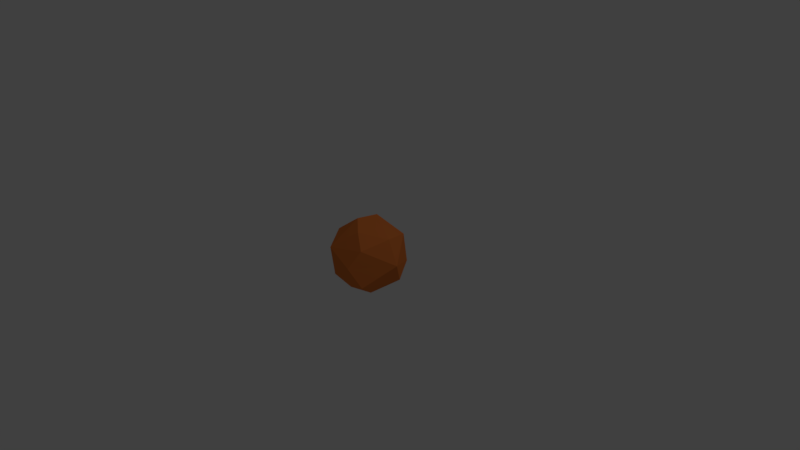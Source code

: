 # Source: rock2.blend  (saved by Blender 2.78.0; exported with 4.5.12 LTS)
import bpy
from mathutils import Matrix  # noqa: F401  (used for matrix-valued properties, if any)

bpy.ops.wm.read_factory_settings(use_empty=True)
scene = bpy.context.scene
scene.name = 'Scene'

# ---- collections
col_collection_1 = bpy.data.collections.new('Collection 1'); scene.collection.children.link(col_collection_1)

# ---- materials (node trees are filled in below, after node groups)
mat_rock = bpy.data.materials.new('rock')
mat_rock.alpha_threshold = 0.0
mat_rock.use_transparent_shadow = False
mat_rock.diffuse_color = (0.8, 0.2105, 0.04512, 1.0)
mat_rock.roughness = 0.5

# ---- material node trees

# ---- world
world_world = bpy.data.worlds.new('World'); scene.world = world_world
world_world.color = (0.05088, 0.05088, 0.05088)
world_world.use_sun_shadow = False
world_world.sun_shadow_jitter_overblur = 0.0
world_world.cycles.sampling_method = 'MANUAL'

# ---- cameras
cam_camera = bpy.data.cameras.new('Camera')
cam_camera.clip_end = 100.0
cam_camera.lens = 35.0
cam_camera.sensor_width = 32.0
cam_camera.sensor_height = 18.0
cam_camera.ortho_scale = 7.314
cam_camera.dof.focus_distance = 0.0
cam_camera.dof.aperture_fstop = 128.0

# ---- lights
light_lamp = bpy.data.lights.new('Lamp', 'POINT')
light_lamp.transmission_factor = 0.0
light_lamp.cutoff_distance = 30.0
light_lamp.energy = 100.0
light_lamp.shadow_buffer_clip_start = 1.001
light_lamp.shadow_soft_size = 0.1
light_lamp.shadow_maximum_resolution = 0.006
light_lamp.use_absolute_resolution = True

# ---- meshes
me_icosphere = bpy.data.meshes.new('Icosphere')
me_icosphere.from_pydata([(0.0, 0.0, -1.0), (0.7236, -0.5257, -0.4472), (-0.2764, -0.8506, -0.4472), (-0.8944, 0.0, -0.4472), (-0.2764, 0.8506, -0.4472), (0.7236, 0.5257, -0.4472), (0.2764, -0.8506, 0.4472), (-0.7236, -0.5257, 0.4472), (-0.7236, 0.5257, 0.4472), (0.2764, 0.8506, 0.4472), (0.8944, 0.0, 0.4472), (0.0, 0.0, 1.0), (-0.1625, -0.5, -0.8507), (0.4253, -0.309, -0.8507), (0.2629, -0.809, -0.5257), (0.8506, 0.0, -0.5257), (0.4253, 0.309, -0.8507), (-0.5257, 0.0, -0.8507), (-0.6882, -0.5, -0.5257), (-0.1625, 0.5, -0.8507), (-0.6882, 0.5, -0.5257), (0.2629, 0.809, -0.5257), (0.9511, -0.309, 0.0), (0.9511, 0.309, 0.0), (0.0, -1.0, 0.0), (0.5878, -0.809, 0.0), (-0.9511, -0.309, 0.0), (-0.5878, -0.809, 0.0), (-0.5878, 0.809, 0.0), (-0.9511, 0.309, 0.0), (0.5878, 0.809, 0.0), (0.0, 1.0, 0.0), (0.6882, -0.5, 0.5257), (-0.2629, -0.809, 0.5257), (-0.8506, 0.0, 0.5257), (-0.2629, 0.809, 0.5257), (0.6882, 0.5, 0.5257), (0.1625, -0.5, 0.8507), (0.5257, 0.0, 0.8507), (-0.4253, -0.309, 0.8507), (-0.4253, 0.309, 0.8507), (0.1625, 0.5, 0.8507)], [], [(0, 13, 12), (1, 13, 15), (0, 12, 17), (0, 17, 19), (0, 19, 16), (1, 15, 22), (2, 14, 24), (3, 18, 26), (4, 20, 28), (5, 21, 30), (1, 22, 25), (2, 24, 27), (3, 26, 29), (4, 28, 31), (5, 30, 23), (6, 32, 37), (7, 33, 39), (8, 34, 40), (9, 35, 41), (10, 36, 38), (38, 41, 11), (38, 36, 41), (36, 9, 41), (41, 40, 11), (41, 35, 40), (35, 8, 40), (40, 39, 11), (40, 34, 39), (34, 7, 39), (39, 37, 11), (39, 33, 37), (33, 6, 37), (37, 38, 11), (37, 32, 38), (32, 10, 38), (23, 36, 10), (23, 30, 36), (30, 9, 36), (31, 35, 9), (31, 28, 35), (28, 8, 35), (29, 34, 8), (29, 26, 34), (26, 7, 34), (27, 33, 7), (27, 24, 33), (24, 6, 33), (25, 32, 6), (25, 22, 32), (22, 10, 32), (30, 31, 9), (30, 21, 31), (21, 4, 31), (28, 29, 8), (28, 20, 29), (20, 3, 29), (26, 27, 7), (26, 18, 27), (18, 2, 27), (24, 25, 6), (24, 14, 25), (14, 1, 25), (22, 23, 10), (22, 15, 23), (15, 5, 23), (16, 21, 5), (16, 19, 21), (19, 4, 21), (19, 20, 4), (19, 17, 20), (17, 3, 20), (17, 18, 3), (17, 12, 18), (12, 2, 18), (15, 16, 5), (15, 13, 16), (13, 0, 16), (12, 14, 2), (12, 13, 14), (13, 1, 14)])
me_icosphere.materials.append(mat_rock)
me_icosphere.use_remesh_preserve_volume = False
me_icosphere.use_remesh_preserve_attributes = False
me_icosphere.use_mirror_vertex_groups = False
me_icosphere.update()

# ---- objects
ob_icosphere = bpy.data.objects.new('Icosphere', me_icosphere)
ob_lamp = bpy.data.objects.new('Lamp', light_lamp)
ob_camera = bpy.data.objects.new('Camera', cam_camera)

# ---- transforms, parenting, visibility, modifiers, constraints
ob_icosphere.location = (0.0, 0.0, 0.0)
ob_icosphere.scale = (0.5, 0.5, 0.5)
ob_icosphere.lineart.crease_threshold = 0.0
_m = ob_icosphere.modifiers.new('Decimate', 'DECIMATE')
_m.ratio = 0.5105
ob_lamp.location = (4.076, 1.005, 5.904)
ob_lamp.rotation_euler = (0.6503, 0.05522, 1.866)
ob_lamp.lock_rotations_4d = False
ob_lamp.empty_display_type = 'ARROWS'
ob_lamp.color = (0.0, 0.0, 0.0, 0.0)
ob_lamp.lineart.crease_threshold = 0.0
ob_camera.location = (7.481, -6.508, 5.344)
ob_camera.rotation_euler = (1.109, 0.0, 0.8149)
ob_camera.lock_rotations_4d = False
ob_camera.empty_display_type = 'ARROWS'
ob_camera.color = (0.0, 0.0, 0.0, 0.0)
ob_camera.display_type = 'WIRE'
ob_camera.lineart.crease_threshold = 0.0

# ---- collection membership
col_collection_1.objects.link(ob_icosphere)
col_collection_1.objects.link(ob_lamp)
col_collection_1.objects.link(ob_camera)

# ---- scene / render settings (as saved in the file)
scene.camera = ob_camera
scene.frame_start = 1; scene.frame_end = 250; scene.frame_set(1)
scene.render.engine = 'BLENDER_EEVEE_NEXT'
scene.render.resolution_percentage = 50
scene.render.dither_intensity = 0.0
scene.cycles.use_denoising = False
scene.cycles.samples = 128
scene.cycles.sampling_pattern = 'TABULATED_SOBOL'
scene.cycles.light_sampling_threshold = 0.0
scene.cycles.use_adaptive_sampling = False
scene.cycles.use_light_tree = False
scene.cycles.blur_glossy = 0.0
scene.cycles.sample_clamp_indirect = 0.0
scene.view_settings.view_transform = 'Standard'
bpy.context.view_layer.update()
